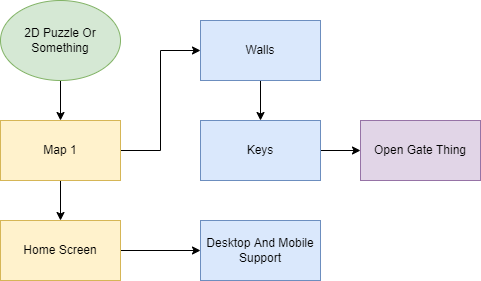

The diagram above was exported from draw.io. Its source (the exported page's mxGraphModel, read from the mxfile embedded in the PNG):
<mxGraphModel dx="1038" dy="539" grid="1" gridSize="10" guides="1" tooltips="1" connect="1" arrows="1" fold="1" page="1" pageScale="1" pageWidth="827" pageHeight="1169" math="0" shadow="0">
  <root>
    <mxCell id="0" />
    <mxCell id="1" parent="0" />
    <mxCell id="QTw0vwoWEkQE6u_lAuMC-3" style="edgeStyle=orthogonalEdgeStyle;rounded=0;orthogonalLoop=1;jettySize=auto;html=1;entryX=0.5;entryY=0;entryDx=0;entryDy=0;" parent="1" source="QTw0vwoWEkQE6u_lAuMC-1" target="QTw0vwoWEkQE6u_lAuMC-2" edge="1">
      <mxGeometry relative="1" as="geometry" />
    </mxCell>
    <mxCell id="QTw0vwoWEkQE6u_lAuMC-1" value="2D Puzzle Or Something" style="ellipse;whiteSpace=wrap;html=1;fillColor=#d5e8d4;strokeColor=#82b366;" parent="1" vertex="1">
      <mxGeometry x="40" y="80" width="120" height="80" as="geometry" />
    </mxCell>
    <mxCell id="QTw0vwoWEkQE6u_lAuMC-5" style="edgeStyle=orthogonalEdgeStyle;rounded=0;orthogonalLoop=1;jettySize=auto;html=1;entryX=0.5;entryY=0;entryDx=0;entryDy=0;" parent="1" source="QTw0vwoWEkQE6u_lAuMC-2" target="QTw0vwoWEkQE6u_lAuMC-4" edge="1">
      <mxGeometry relative="1" as="geometry" />
    </mxCell>
    <mxCell id="QTw0vwoWEkQE6u_lAuMC-7" style="edgeStyle=orthogonalEdgeStyle;rounded=0;orthogonalLoop=1;jettySize=auto;html=1;entryX=0;entryY=0.5;entryDx=0;entryDy=0;" parent="1" source="QTw0vwoWEkQE6u_lAuMC-2" target="QTw0vwoWEkQE6u_lAuMC-6" edge="1">
      <mxGeometry relative="1" as="geometry">
        <mxPoint x="240" y="200" as="targetPoint" />
        <Array as="points">
          <mxPoint x="200" y="230" />
          <mxPoint x="200" y="130" />
        </Array>
      </mxGeometry>
    </mxCell>
    <mxCell id="QTw0vwoWEkQE6u_lAuMC-2" value="Map 1" style="rounded=0;whiteSpace=wrap;html=1;fillColor=#fff2cc;strokeColor=#d6b656;" parent="1" vertex="1">
      <mxGeometry x="40" y="200" width="120" height="60" as="geometry" />
    </mxCell>
    <mxCell id="nMrRw8ncMAAuRdWMC5E1-2" value="" style="edgeStyle=orthogonalEdgeStyle;rounded=0;orthogonalLoop=1;jettySize=auto;html=1;" edge="1" parent="1" source="QTw0vwoWEkQE6u_lAuMC-4" target="nMrRw8ncMAAuRdWMC5E1-1">
      <mxGeometry relative="1" as="geometry" />
    </mxCell>
    <mxCell id="QTw0vwoWEkQE6u_lAuMC-4" value="Home Screen" style="rounded=0;whiteSpace=wrap;html=1;fillColor=#fff2cc;strokeColor=#d6b656;" parent="1" vertex="1">
      <mxGeometry x="40" y="300" width="120" height="60" as="geometry" />
    </mxCell>
    <mxCell id="QTw0vwoWEkQE6u_lAuMC-9" value="" style="edgeStyle=orthogonalEdgeStyle;rounded=0;orthogonalLoop=1;jettySize=auto;html=1;" parent="1" source="QTw0vwoWEkQE6u_lAuMC-6" target="QTw0vwoWEkQE6u_lAuMC-8" edge="1">
      <mxGeometry relative="1" as="geometry" />
    </mxCell>
    <mxCell id="QTw0vwoWEkQE6u_lAuMC-6" value="Walls" style="rounded=0;whiteSpace=wrap;html=1;fillColor=#dae8fc;strokeColor=#6c8ebf;" parent="1" vertex="1">
      <mxGeometry x="240" y="100" width="120" height="60" as="geometry" />
    </mxCell>
    <mxCell id="QTw0vwoWEkQE6u_lAuMC-11" value="" style="edgeStyle=orthogonalEdgeStyle;rounded=0;orthogonalLoop=1;jettySize=auto;html=1;" parent="1" source="QTw0vwoWEkQE6u_lAuMC-8" target="QTw0vwoWEkQE6u_lAuMC-10" edge="1">
      <mxGeometry relative="1" as="geometry" />
    </mxCell>
    <mxCell id="QTw0vwoWEkQE6u_lAuMC-8" value="Keys" style="whiteSpace=wrap;html=1;fillColor=#dae8fc;strokeColor=#6c8ebf;rounded=0;" parent="1" vertex="1">
      <mxGeometry x="240" y="200" width="120" height="60" as="geometry" />
    </mxCell>
    <mxCell id="QTw0vwoWEkQE6u_lAuMC-10" value="Open Gate Thing" style="whiteSpace=wrap;html=1;fillColor=#e1d5e7;strokeColor=#9673a6;rounded=0;" parent="1" vertex="1">
      <mxGeometry x="400" y="200" width="120" height="60" as="geometry" />
    </mxCell>
    <mxCell id="nMrRw8ncMAAuRdWMC5E1-1" value="Desktop And Mobile Support" style="whiteSpace=wrap;html=1;fillColor=#dae8fc;strokeColor=#6c8ebf;rounded=0;" vertex="1" parent="1">
      <mxGeometry x="240" y="300" width="120" height="60" as="geometry" />
    </mxCell>
  </root>
</mxGraphModel>